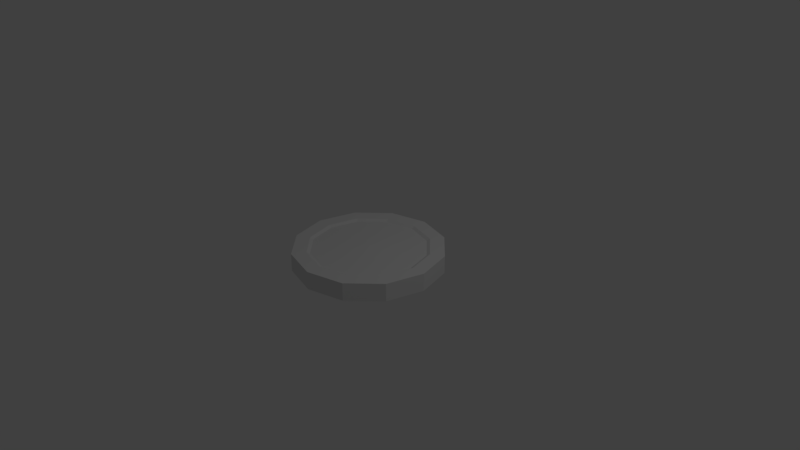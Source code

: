 # Source: coin.blend  (saved by Blender 2.79.0; exported with 4.5.12 LTS)
import bpy
from mathutils import Matrix  # noqa: F401  (used for matrix-valued properties, if any)

bpy.ops.wm.read_factory_settings(use_empty=True)
scene = bpy.context.scene
scene.name = 'Scene'

# ---- collections
col_collection_1 = bpy.data.collections.new('Collection 1'); scene.collection.children.link(col_collection_1)

# ---- world
world_world = bpy.data.worlds.new('World'); scene.world = world_world
world_world.color = (0.05088, 0.05088, 0.05088)
world_world.use_sun_shadow = False
world_world.sun_shadow_jitter_overblur = 0.0
world_world.cycles.sampling_method = 'MANUAL'

# ---- cameras
cam_camera = bpy.data.cameras.new('Camera')
cam_camera.clip_end = 100.0
cam_camera.lens = 35.0
cam_camera.sensor_width = 32.0
cam_camera.sensor_height = 18.0
cam_camera.ortho_scale = 7.314
cam_camera.dof.focus_distance = 0.0
cam_camera.dof.aperture_fstop = 128.0

# ---- lights
light_lamp = bpy.data.lights.new('Lamp', 'POINT')
light_lamp.transmission_factor = 0.0
light_lamp.cutoff_distance = 30.0
light_lamp.energy = 100.0
light_lamp.shadow_buffer_clip_start = 1.001
light_lamp.shadow_soft_size = 0.1
light_lamp.shadow_maximum_resolution = 0.006
light_lamp.use_absolute_resolution = True

# ---- meshes
me_cylinder = bpy.data.meshes.new('Cylinder')
me_cylinder.from_pydata([(1.404e-09, 3.79e-08, -0.0564), (1.404e-09, 3.79e-08, 0.1213), (0.0, 1.0, -0.12), (0.0, 1.0, 0.12), (0.5, 0.866, -0.12), (0.5, 0.866, 0.12), (0.866, 0.5, -0.12), (0.866, 0.5, 0.12), (1.0, -4.371e-08, -0.12), (1.0, -4.371e-08, 0.12), (0.866, -0.5, -0.12), (0.866, -0.5, 0.12), (0.5, -0.866, -0.12), (0.5, -0.866, 0.12), (1.51e-07, -1.0, -0.12), (1.51e-07, -1.0, 0.12), (-0.5, -0.866, -0.12), (-0.5, -0.866, 0.12), (-0.866, -0.5, -0.12), (-0.866, -0.5, 0.12), (-1.0, -4.649e-07, -0.12), (-1.0, -4.649e-07, 0.12), (-0.866, 0.5, -0.12), (-0.866, 0.5, 0.12), (-0.5, 0.866, -0.12), (-0.5, 0.866, 0.12), (1.404e-09, 0.8061, 0.1213), (0.4031, 0.6981, 0.1213), (0.6981, 0.4031, 0.1213), (0.8061, 2.659e-09, 0.1213), (0.6981, -0.4031, 0.1213), (0.4031, -0.6981, 0.1213), (1.231e-07, -0.8061, 0.1213), (-0.4031, -0.6981, 0.1213), (-0.6981, -0.4031, 0.1213), (-0.8061, -3.369e-07, 0.1213), (-0.6981, 0.4031, 0.1213), (-0.4031, 0.6981, 0.1213), (0.4031, 0.6981, -0.1164), (1.404e-09, 0.8061, -0.1164), (0.6981, 0.4031, -0.1164), (0.8061, 2.659e-09, -0.1164), (0.6981, -0.4031, -0.1164), (0.4031, -0.6981, -0.1164), (1.231e-07, -0.8061, -0.1164), (-0.4031, -0.6981, -0.1164), (-0.6981, -0.4031, -0.1164), (-0.8061, -3.369e-07, -0.1164), (-0.6981, 0.4031, -0.1164), (-0.4031, 0.6981, -0.1164), (4.368e-10, 0.7639, 0.09599), (0.3819, 0.6615, 0.09599), (0.6615, 0.3819, 0.09599), (0.7639, 6.289e-08, 0.09599), (0.6615, -0.3819, 0.09599), (0.3819, -0.6615, 0.09599), (1.158e-07, -0.7639, 0.09599), (-0.3819, -0.6615, 0.09599), (-0.6615, -0.3819, 0.09599), (-0.7639, -2.589e-07, 0.09599), (-0.6615, 0.3819, 0.09599), (-0.3819, 0.6615, 0.09599), (0.3815, 0.6608, -0.09883), (0.6608, 0.3815, -0.09883), (0.7631, 5.392e-08, -0.09883), (0.6608, -0.3815, -0.09883), (0.3815, -0.6608, -0.09883), (1.156e-07, -0.7631, -0.09883), (-0.3815, -0.6608, -0.09883), (-0.6608, -0.3815, -0.09883), (-0.7631, -2.675e-07, -0.09883), (-0.6608, 0.3815, -0.09883), (-0.3815, 0.6608, -0.09883), (3.345e-10, 0.7631, -0.09883)], [], [(39, 2, 4, 38), (27, 5, 3, 26), (2, 3, 5, 4), (38, 4, 6, 40), (28, 7, 5, 27), (4, 5, 7, 6), (40, 6, 8, 41), (29, 9, 7, 28), (6, 7, 9, 8), (41, 8, 10, 42), (30, 11, 9, 29), (8, 9, 11, 10), (42, 10, 12, 43), (31, 13, 11, 30), (10, 11, 13, 12), (43, 12, 14, 44), (32, 15, 13, 31), (12, 13, 15, 14), (44, 14, 16, 45), (33, 17, 15, 32), (14, 15, 17, 16), (45, 16, 18, 46), (34, 19, 17, 33), (16, 17, 19, 18), (46, 18, 20, 47), (35, 21, 19, 34), (18, 19, 21, 20), (47, 20, 22, 48), (36, 23, 21, 35), (20, 21, 23, 22), (48, 22, 24, 49), (37, 25, 23, 36), (22, 23, 25, 24), (49, 24, 2, 39), (26, 3, 25, 37), (24, 25, 3, 2), (50, 26, 37, 61), (61, 37, 36, 60), (60, 36, 35, 59), (59, 35, 34, 58), (58, 34, 33, 57), (57, 33, 32, 56), (56, 32, 31, 55), (55, 31, 30, 54), (54, 30, 29, 53), (53, 29, 28, 52), (52, 28, 27, 51), (51, 27, 26, 50), (72, 49, 39, 73), (71, 48, 49, 72), (70, 47, 48, 71), (69, 46, 47, 70), (68, 45, 46, 69), (67, 44, 45, 68), (66, 43, 44, 67), (65, 42, 43, 66), (64, 41, 42, 65), (63, 40, 41, 64), (62, 38, 40, 63), (73, 39, 38, 62), (1, 51, 50), (1, 52, 51), (1, 53, 52), (1, 54, 53), (1, 55, 54), (1, 56, 55), (1, 57, 56), (1, 58, 57), (1, 59, 58), (1, 60, 59), (1, 61, 60), (1, 50, 61), (0, 73, 62), (0, 62, 63), (0, 63, 64), (0, 64, 65), (0, 65, 66), (0, 66, 67), (0, 67, 68), (0, 68, 69), (0, 69, 70), (0, 70, 71), (0, 71, 72), (0, 72, 73)])
_uv = me_cylinder.uv_layers.new(name='UVMap')
_uv.uv.foreach_set('vector', [0.04849, 0.2263, 0.0, 0.2113, 0.06702, 0.07735, 0.1025, 0.1183, 0.8976, 0.1183, 0.933, 0.07735, 1.0, 0.2113, 0.9515, 0.2263, 0.06215, 0.866, 0.1243, 0.866, 0.1243, 1.0, 0.06215, 1.0, 0.1025, 0.1183, 0.06702, 0.07735, 0.1831, 0.0, 0.1961, 0.05597, 0.8041, 0.05597, 0.8171, 0.0, 0.933, 0.07735, 0.8976, 0.1183, 0.0, 0.5774, 0.06215, 0.5774, 0.06215, 0.7113, 9.647e-09, 0.7113, 0.1961, 0.05597, 0.1831, 0.0, 0.3172, 5.344e-08, 0.3042, 0.05597, 0.6961, 0.05597, 0.6832, 5.344e-08, 0.8171, 0.0, 0.8041, 0.05597, 9.647e-09, 0.7113, 0.06215, 0.7113, 0.06215, 0.866, 1.736e-08, 0.866, 0.3042, 0.05597, 0.3172, 5.344e-08, 0.4332, 0.07735, 0.3977, 0.1183, 0.6027, 0.1183, 0.5672, 0.07735, 0.6832, 5.344e-08, 0.6961, 0.05597, 1.736e-08, 0.866, 0.06215, 0.866, 0.06215, 1.0, 3.859e-08, 1.0, 0.3977, 0.1183, 0.4332, 0.07735, 0.5003, 0.2113, 0.4518, 0.2263, 0.5487, 0.2263, 0.5003, 0.2113, 0.5672, 0.07735, 0.6027, 0.1183, 0.2486, 1.0, 0.1864, 1.0, 0.1864, 0.866, 0.2486, 0.866, 0.4518, 0.2263, 0.5003, 0.2113, 0.5003, 0.366, 0.4518, 0.351, 0.5487, 0.351, 0.5003, 0.366, 0.5003, 0.2113, 0.5487, 0.2263, 0.2486, 0.866, 0.1864, 0.866, 0.1864, 0.7113, 0.2486, 0.7113, 0.4518, 0.351, 0.5003, 0.366, 0.4332, 0.5, 0.3977, 0.459, 0.6027, 0.459, 0.5672, 0.5, 0.5003, 0.366, 0.5487, 0.351, 0.2486, 0.7113, 0.1864, 0.7113, 0.1864, 0.5774, 0.2486, 0.5774, 0.3977, 0.459, 0.4332, 0.5, 0.3172, 0.5774, 0.3042, 0.5214, 0.6961, 0.5214, 0.6832, 0.5774, 0.5672, 0.5, 0.6027, 0.459, 0.1864, 1.0, 0.1243, 1.0, 0.1243, 0.866, 0.1864, 0.866, 0.3042, 0.5214, 0.3172, 0.5774, 0.1831, 0.5774, 0.1961, 0.5214, 0.8041, 0.5214, 0.8171, 0.5774, 0.6832, 0.5774, 0.6961, 0.5214, 0.1864, 0.866, 0.1243, 0.866, 0.1243, 0.7113, 0.1864, 0.7113, 0.1961, 0.5214, 0.1831, 0.5774, 0.06702, 0.5, 0.1025, 0.459, 0.8976, 0.459, 0.933, 0.5, 0.8171, 0.5774, 0.8041, 0.5214, 0.1864, 0.7113, 0.1243, 0.7113, 0.1243, 0.5774, 0.1864, 0.5774, 0.1025, 0.459, 0.06702, 0.5, 0.0, 0.366, 0.04849, 0.351, 0.9515, 0.351, 1.0, 0.366, 0.933, 0.5, 0.8976, 0.459, 0.06215, 0.5774, 0.1243, 0.5774, 0.1243, 0.7113, 0.06215, 0.7113, 0.04849, 0.351, 0.0, 0.366, 0.0, 0.2113, 0.04849, 0.2263, 0.9515, 0.2263, 1.0, 0.2113, 1.0, 0.366, 0.9515, 0.351, 0.06215, 0.7113, 0.1243, 0.7113, 0.1243, 0.866, 0.06215, 0.866, 0.9413, 0.2296, 0.9515, 0.2263, 0.9515, 0.351, 0.9413, 0.3478, 0.9413, 0.3478, 0.9515, 0.351, 0.8976, 0.459, 0.8901, 0.4501, 0.8901, 0.4501, 0.8976, 0.459, 0.8041, 0.5214, 0.8016, 0.5092, 0.8016, 0.5092, 0.8041, 0.5214, 0.6961, 0.5214, 0.6993, 0.5092, 0.6993, 0.5092, 0.6961, 0.5214, 0.6027, 0.459, 0.6107, 0.4501, 0.6107, 0.4501, 0.6027, 0.459, 0.5487, 0.351, 0.5595, 0.3478, 0.5595, 0.3478, 0.5487, 0.351, 0.5487, 0.2263, 0.5595, 0.2296, 0.5595, 0.2296, 0.5487, 0.2263, 0.6027, 0.1183, 0.6107, 0.1272, 0.6107, 0.1272, 0.6027, 0.1183, 0.6961, 0.05597, 0.6993, 0.06816, 0.6993, 0.06816, 0.6961, 0.05597, 0.8041, 0.05597, 0.8016, 0.06816, 0.8016, 0.06816, 0.8041, 0.05597, 0.8976, 0.1183, 0.8901, 0.1272, 0.8901, 0.1272, 0.8976, 0.1183, 0.9515, 0.2263, 0.9413, 0.2296, 0.05926, 0.3477, 0.04849, 0.351, 0.04849, 0.2263, 0.05926, 0.2297, 0.1104, 0.4499, 0.1025, 0.459, 0.04849, 0.351, 0.05926, 0.3477, 0.199, 0.509, 0.1961, 0.5214, 0.1025, 0.459, 0.1104, 0.4499, 0.3013, 0.509, 0.3042, 0.5214, 0.1961, 0.5214, 0.199, 0.509, 0.3899, 0.4499, 0.3977, 0.459, 0.3042, 0.5214, 0.3013, 0.509, 0.441, 0.3477, 0.4518, 0.351, 0.3977, 0.459, 0.3899, 0.4499, 0.441, 0.2297, 0.4518, 0.2263, 0.4518, 0.351, 0.441, 0.3477, 0.3899, 0.1274, 0.3977, 0.1183, 0.4518, 0.2263, 0.441, 0.2297, 0.3013, 0.0684, 0.3042, 0.05597, 0.3977, 0.1183, 0.3899, 0.1274, 0.199, 0.0684, 0.1961, 0.05597, 0.3042, 0.05597, 0.3013, 0.0684, 0.1104, 0.1274, 0.1025, 0.1183, 0.1961, 0.05597, 0.199, 0.0684, 0.05926, 0.2297, 0.04849, 0.2263, 0.1025, 0.1183, 0.1104, 0.1274, 0.7501, 0.2887, 0.8901, 0.1272, 0.9413, 0.2296, 0.7501, 0.2887, 0.8016, 0.06816, 0.8901, 0.1272, 0.7501, 0.2887, 0.6993, 0.06816, 0.8016, 0.06816, 0.7501, 0.2887, 0.6107, 0.1272, 0.6993, 0.06816, 0.7501, 0.2887, 0.5595, 0.2296, 0.6107, 0.1272, 0.7501, 0.2887, 0.5595, 0.3478, 0.5595, 0.2296, 0.7501, 0.2887, 0.6107, 0.4501, 0.5595, 0.3478, 0.7501, 0.2887, 0.6993, 0.5092, 0.6107, 0.4501, 0.7501, 0.2887, 0.8016, 0.5092, 0.6993, 0.5092, 0.7501, 0.2887, 0.8901, 0.4501, 0.8016, 0.5092, 0.7501, 0.2887, 0.9413, 0.3478, 0.8901, 0.4501, 0.7501, 0.2887, 0.9413, 0.2296, 0.9413, 0.3478, 0.2501, 0.2887, 0.05926, 0.2297, 0.1104, 0.1274, 0.2501, 0.2887, 0.1104, 0.1274, 0.199, 0.0684, 0.2501, 0.2887, 0.199, 0.0684, 0.3013, 0.0684, 0.2501, 0.2887, 0.3013, 0.0684, 0.3899, 0.1274, 0.2501, 0.2887, 0.3899, 0.1274, 0.441, 0.2297, 0.2501, 0.2887, 0.441, 0.2297, 0.441, 0.3477, 0.2501, 0.2887, 0.441, 0.3477, 0.3899, 0.4499, 0.2501, 0.2887, 0.3899, 0.4499, 0.3013, 0.509, 0.2501, 0.2887, 0.3013, 0.509, 0.199, 0.509, 0.2501, 0.2887, 0.199, 0.509, 0.1104, 0.4499, 0.2501, 0.2887, 0.1104, 0.4499, 0.05926, 0.3477, 0.2501, 0.2887, 0.05926, 0.3477, 0.05926, 0.2297])
me_cylinder.use_remesh_preserve_volume = False
me_cylinder.use_remesh_preserve_attributes = False
me_cylinder.use_mirror_vertex_groups = False
me_cylinder.update()

# ---- objects
ob_cylinder = bpy.data.objects.new('Cylinder', me_cylinder)
ob_lamp = bpy.data.objects.new('Lamp', light_lamp)
ob_camera = bpy.data.objects.new('Camera', cam_camera)

# ---- transforms, parenting, visibility, modifiers, constraints
ob_cylinder.location = (0.0, 0.0, 0.0)
ob_cylinder.lineart.crease_threshold = 0.0
ob_lamp.location = (4.076, 1.005, 5.904)
ob_lamp.rotation_euler = (0.6503, 0.05522, 1.866)
ob_lamp.lock_rotations_4d = False
ob_lamp.empty_display_type = 'ARROWS'
ob_lamp.color = (0.0, 0.0, 0.0, 0.0)
ob_lamp.lineart.crease_threshold = 0.0
ob_camera.location = (7.481, -6.508, 5.344)
ob_camera.rotation_euler = (1.109, 0.0, 0.8149)
ob_camera.lock_rotations_4d = False
ob_camera.empty_display_type = 'ARROWS'
ob_camera.color = (0.0, 0.0, 0.0, 0.0)
ob_camera.display_type = 'WIRE'
ob_camera.lineart.crease_threshold = 0.0

# ---- collection membership
col_collection_1.objects.link(ob_cylinder)
col_collection_1.objects.link(ob_lamp)
col_collection_1.objects.link(ob_camera)

# ---- scene / render settings (as saved in the file)
scene.camera = ob_camera
scene.frame_start = 1; scene.frame_end = 250; scene.frame_set(1)
scene.render.engine = 'BLENDER_EEVEE_NEXT'
scene.render.resolution_percentage = 50
scene.render.dither_intensity = 0.0
scene.cycles.use_denoising = False
scene.cycles.samples = 128
scene.cycles.sampling_pattern = 'TABULATED_SOBOL'
scene.cycles.use_adaptive_sampling = False
scene.cycles.use_light_tree = False
scene.cycles.blur_glossy = 0.0
scene.cycles.sample_clamp_indirect = 0.0
scene.view_settings.view_transform = 'Standard'
bpy.context.view_layer.update()
